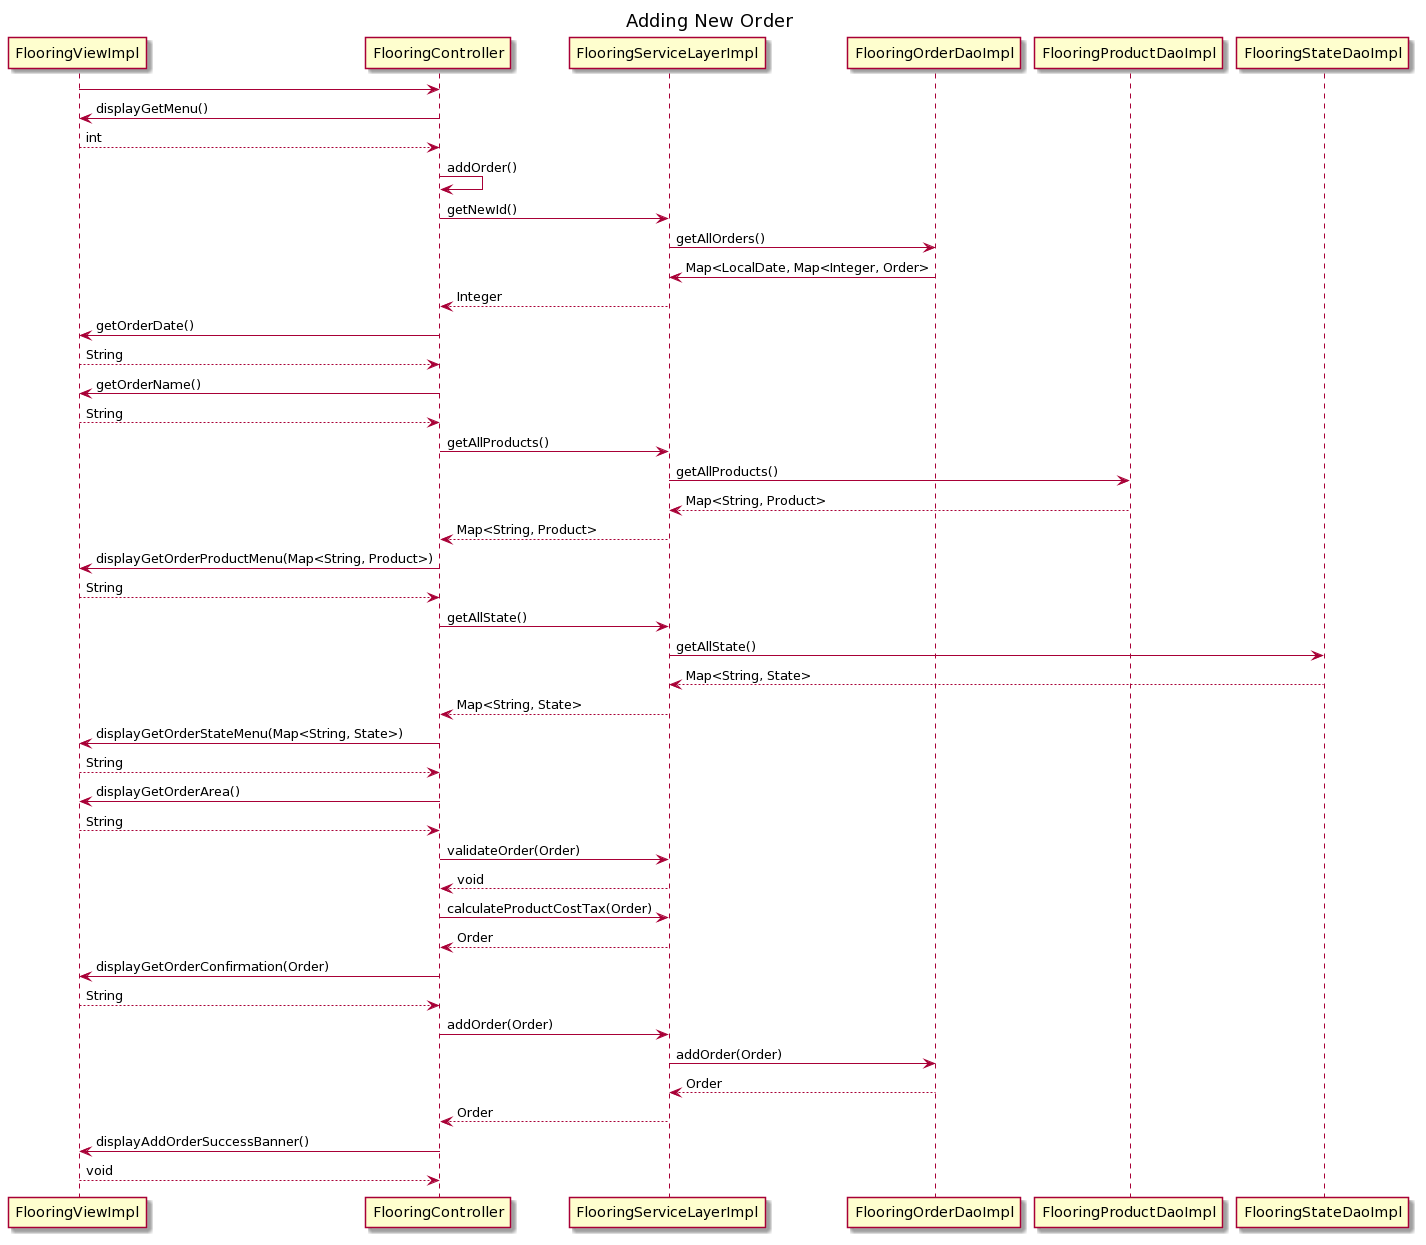

The diagram above was rendered by PlantUML. Its source (embedded in the PNG):
@startuml
/'
Created by: Margaret Donin
Date created: 06/24/20
'/



Title Adding New Order

FlooringViewImpl -> FlooringController
FlooringController -> FlooringViewImpl : displayGetMenu()
FlooringViewImpl --> FlooringController : int
FlooringController -> FlooringController : addOrder()
FlooringController -> FlooringServiceLayerImpl : getNewId()
FlooringServiceLayerImpl -> FlooringOrderDaoImpl : getAllOrders()
FlooringOrderDaoImpl -> FlooringServiceLayerImpl : Map<LocalDate, Map<Integer, Order>
FlooringServiceLayerImpl --> FlooringController : Integer
FlooringController -> FlooringViewImpl : getOrderDate()
FlooringViewImpl --> FlooringController : String
FlooringController -> FlooringViewImpl : getOrderName()
FlooringViewImpl --> FlooringController : String
FlooringController -> FlooringServiceLayerImpl : getAllProducts()
FlooringServiceLayerImpl -> FlooringProductDaoImpl : getAllProducts()
FlooringProductDaoImpl --> FlooringServiceLayerImpl : Map<String, Product>
FlooringServiceLayerImpl --> FlooringController : Map<String, Product>
FlooringController -> FlooringViewImpl : displayGetOrderProductMenu(Map<String, Product>)
FlooringViewImpl --> FlooringController : String
FlooringController -> FlooringServiceLayerImpl : getAllState()
FlooringServiceLayerImpl -> FlooringStateDaoImpl : getAllState()
FlooringStateDaoImpl --> FlooringServiceLayerImpl : Map<String, State>
FlooringServiceLayerImpl --> FlooringController : Map<String, State>
FlooringController -> FlooringViewImpl : displayGetOrderStateMenu(Map<String, State>)
FlooringViewImpl --> FlooringController : String
FlooringController -> FlooringViewImpl : displayGetOrderArea()
FlooringViewImpl --> FlooringController : String
FlooringController -> FlooringServiceLayerImpl : validateOrder(Order)
FlooringServiceLayerImpl --> FlooringController : void
FlooringController -> FlooringServiceLayerImpl : calculateProductCostTax(Order)
FlooringServiceLayerImpl --> FlooringController : Order
FlooringController -> FlooringViewImpl : displayGetOrderConfirmation(Order)
FlooringViewImpl --> FlooringController : String
FlooringController -> FlooringServiceLayerImpl : addOrder(Order)
FlooringServiceLayerImpl -> FlooringOrderDaoImpl : addOrder(Order)
FlooringOrderDaoImpl --> FlooringServiceLayerImpl : Order
FlooringServiceLayerImpl --> FlooringController : Order
FlooringController -> FlooringViewImpl : displayAddOrderSuccessBanner()
FlooringViewImpl --> FlooringController : void
@enduml